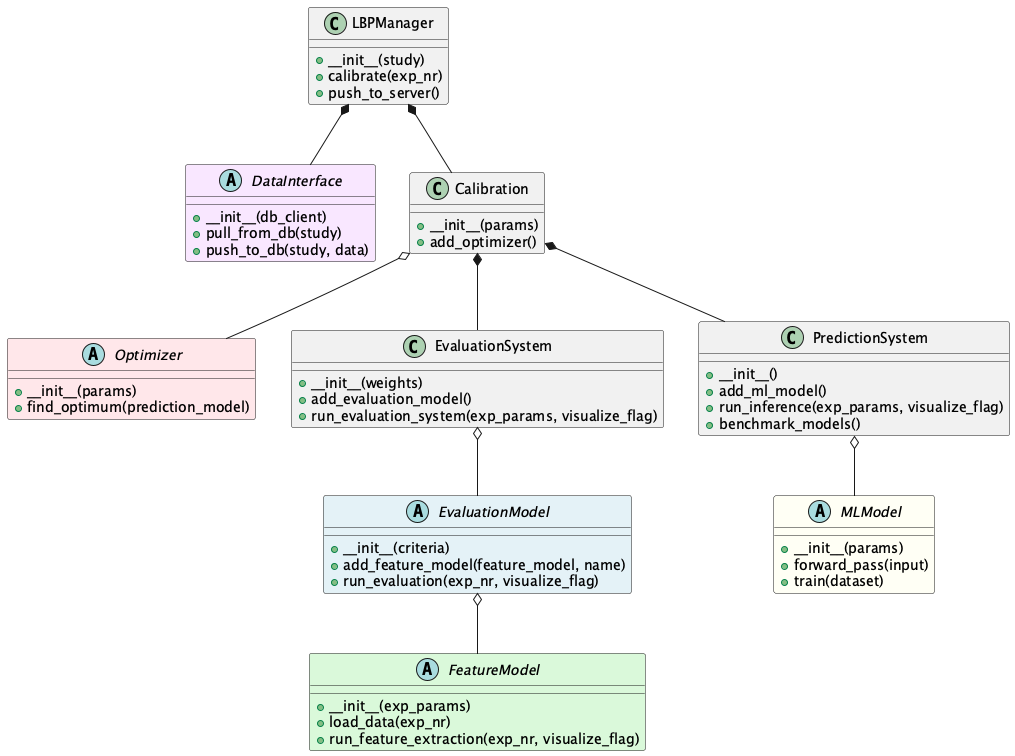

The diagram above was rendered by PlantUML. Its source (embedded in the PNG):
@startuml UML_base_classes

!define ABSTRACT_CLASS abstract class

' Base Classes - Core Interface Only
ABSTRACT_CLASS FeatureModel #90EE9055 {
    +__init__(exp_params)
    +load_data(exp_nr)
    +run_feature_extraction(exp_nr, visualize_flag)
}

ABSTRACT_CLASS MLModel #FFFFE055 {
    +__init__(params)
    +forward_pass(input)
    +train(dataset)
}

ABSTRACT_CLASS EvaluationModel #ADD8E655{
    +__init__(criteria)
    +add_feature_model(feature_model, name)
    +run_evaluation(exp_nr, visualize_flag)
}

' System Classes - Core Orchestration
ABSTRACT_CLASS Optimizer #FFB6C155 {
    +__init__(params)
    +find_optimum(prediction_model)
}

' System Classes - Core Orchestration
ABSTRACT_CLASS DataInterface #eeb6ff55 {
    +__init__(db_client)
    +pull_from_db(study)
    +push_to_db(study, data)
}

class LBPManager {
    +__init__(study)
    +calibrate(exp_nr)
    +push_to_server()
}

' System Classes - Core Orchestration
class EvaluationSystem {
    +__init__(weights)
    +add_evaluation_model()
    +run_evaluation_system(exp_params, visualize_flag)
}

' System Classes - Core Orchestration
class PredictionSystem {
    +__init__()
    +add_ml_model()
    +run_inference(exp_params, visualize_flag)
    +benchmark_models()
}

' System Classes - Core Orchestration
class Calibration {
    +__init__(params)
    +add_optimizer()
}

' ' System Classes - Core Orchestration
' class Adaptation {
'     +...
' }

' class Augmentation {
'     +...
' }

' Relationships

LBPManager *-- Calibration
LBPManager *-- DataInterface

' LBPManager *-- Adaptation
' LBPManager *-- Augmentation
Calibration *-- EvaluationSystem
Calibration *-- PredictionSystem

EvaluationSystem o-- EvaluationModel
EvaluationModel o-- FeatureModel

PredictionSystem o-- MLModel

Calibration o-- Optimizer

@enduml